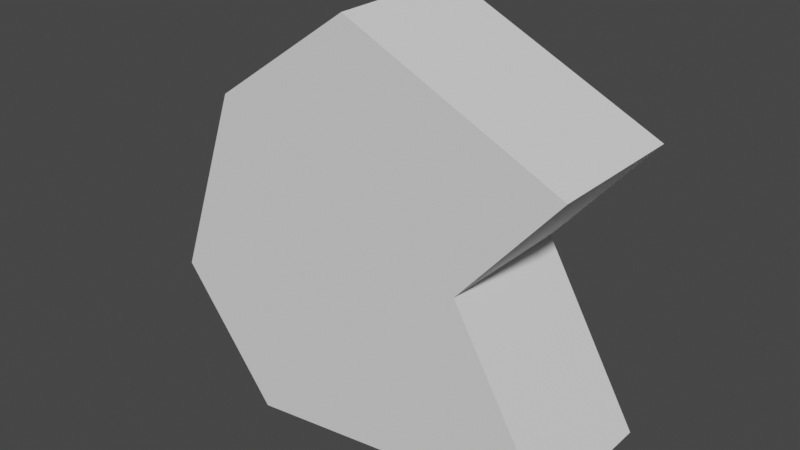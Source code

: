# Source: polygon.blend  (saved by Blender 2.92.15; exported with 4.5.12 LTS)
import bpy
from mathutils import Matrix  # noqa: F401  (used for matrix-valued properties, if any)

bpy.ops.wm.read_factory_settings(use_empty=True)
scene = bpy.context.scene
scene.name = 'Scene'

# ---- collections
col_collection = bpy.data.collections.new('Collection'); scene.collection.children.link(col_collection)

# ---- world
world_world = bpy.data.worlds.new('World'); scene.world = world_world
world_world.use_nodes = True; world_world.node_tree.nodes.clear()
_N = world_world.node_tree.nodes; _L = world_world.node_tree.links
n0 = _N.new('ShaderNodeOutputWorld'); n0.name = 'World Output'; n0.location = (300, 300)
n1 = _N.new('ShaderNodeBackground'); n1.name = 'Background'; n1.location = (10, 300)
n1.inputs[0].default_value = (0.05088, 0.05088, 0.05088, 1.0)
_L.new(n1.outputs[0], n0.inputs[0])
n0.is_active_output = True
world_world.color = (0.05088, 0.05088, 0.05088)
world_world.use_sun_shadow = False
world_world.sun_shadow_jitter_overblur = 0.0

# ---- meshes
me_plane = bpy.data.meshes.new('Plane')
me_plane.from_pydata([(-0.05391, 0.025, 0.04081), (-0.0437, 0.025, -0.0736), (0.07142, 0.025, 0.04159), (0.07142, 0.025, -0.05839), (-0.07858, 0.025, -0.02821), (0.03694, 0.025, 0.001401), (-0.003583, 0.025, 0.0764), (-0.05391, -0.025, 0.04081), (-0.0437, -0.025, -0.0736), (0.07142, -0.025, 0.04159), (0.07142, -0.025, -0.05839), (-0.07858, -0.025, -0.02821), (0.03694, -0.025, 0.001401), (-0.003583, -0.025, 0.0764)], [], [(4, 0, 6, 2, 5, 3, 1), (11, 8, 10, 12, 9, 13, 7), (2, 6, 13, 9), (0, 4, 11, 7), (4, 1, 8, 11), (1, 3, 10, 8), (3, 5, 12, 10), (5, 2, 9, 12), (6, 0, 7, 13)])
_uv = me_plane.uv_layers.new(name='UVMap')
_uv.uv.foreach_set('vector', [0.5, 0.0, 0.0, 0.0, 0.0, 0.5, 0.0, 1.0, 0.5, 1.0, 1.0, 1.0, 1.0, 0.0, 0.5, 0.0, 1.0, 0.0, 1.0, 1.0, 0.5, 1.0, 0.0, 1.0, 0.0, 0.5, 0.0, 0.0, 0.0, 1.0, 0.0, 0.5, 0.0, 0.5, 0.0, 1.0, 0.0, 0.0, 0.5, 0.0, 0.5, 0.0, 0.0, 0.0, 0.5, 0.0, 1.0, 0.0, 1.0, 0.0, 0.5, 0.0, 1.0, 0.0, 1.0, 1.0, 1.0, 1.0, 1.0, 0.0, 1.0, 1.0, 0.5, 1.0, 0.5, 1.0, 1.0, 1.0, 0.5, 1.0, 0.0, 1.0, 0.0, 1.0, 0.5, 1.0, 0.0, 0.5, 0.0, 0.0, 0.0, 0.0, 0.0, 0.5])
me_plane.use_remesh_fix_poles = True
me_plane.use_remesh_preserve_attributes = False
me_plane.use_mirror_vertex_groups = False
me_plane.update()

# ---- objects
ob_polygon = bpy.data.objects.new('polygon', me_plane)

# ---- transforms, parenting, visibility, modifiers, constraints
ob_polygon.location = (0.0, 0.0, 0.0)
ob_polygon.lineart.crease_threshold = 0.0

# ---- collection membership
col_collection.objects.link(ob_polygon)

# ---- scene / render settings (as saved in the file)
scene.frame_start = 1; scene.frame_end = 250; scene.frame_set(1)
scene.render.engine = 'BLENDER_EEVEE_NEXT'
scene.cycles.use_denoising = False
scene.cycles.samples = 128
scene.cycles.sampling_pattern = 'TABULATED_SOBOL'
scene.cycles.use_adaptive_sampling = False
scene.cycles.use_light_tree = False
scene.view_settings.view_transform = 'Filmic'
bpy.context.view_layer.update()

# ---- added for rendering (the .blend has no active camera and no usable light): camera, sun
cam_auto = bpy.data.cameras.new('AutoCamera')
cam_auto.lens = 50.0
cam_auto.sensor_width = 36.0
cam_auto.clip_end = 1000.0
ob_auto_camera = bpy.data.objects.new('AutoCamera', cam_auto)
scene.collection.objects.link(ob_auto_camera)
ob_auto_camera.location = (0.198065, -0.241978, 0.162719)
ob_auto_camera.rotation_euler = (1.09748, -7.21219e-08, 0.694738)
scene.camera = ob_auto_camera
light_auto_sun = bpy.data.lights.new('AutoSun', 'SUN')
light_auto_sun.energy = 3.0
light_auto_sun.angle = 0.0523599
ob_auto_sun = bpy.data.objects.new('AutoSun', light_auto_sun)
scene.collection.objects.link(ob_auto_sun)
ob_auto_sun.rotation_euler = (0.872665, 0.174533, 0.523599)
bpy.context.view_layer.update()
